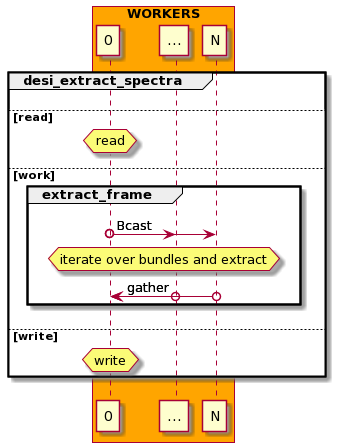

The diagram above was rendered by PlantUML. Its source (embedded in the PNG):
@startuml
!pragma teoz true

box "WORKERS" #Orange
participant 0
participant ...
participant N
end box

group desi_extract_spectra

else read
   hnote over 0: read
else work

    group extract_frame
        0 o-> ...: Bcast
        & 0 o-> N: Bcast
        hnote over 0, N: iterate over bundles and extract
        ... o-> 0: gather
        & N o-> 0: gather
    end

else write

   hnote over 0: write
end
@enduml